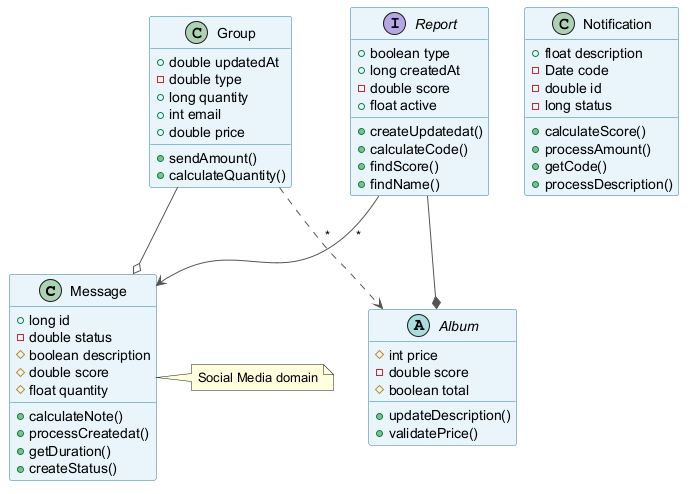

The diagram above was rendered by PlantUML. Its source (embedded in the PNG):
@startuml
skinparam backgroundColor #FFFFFF
skinparam classBackgroundColor #E8F4FA
skinparam classBorderColor #2C7DA0
skinparam ArrowColor #555555
class Message {
  +long id
  -double status
  #boolean description
  #double score
  #float quantity
  +calculateNote()
  +processCreatedat()
  +getDuration()
  +createStatus()
}
class Group {
  +double updatedAt
  -double type
  +long quantity
  +int email
  +double price
  +sendAmount()
  +calculateQuantity()
}
abstract class Album {
  #int price
  -double score
  #boolean total
  +updateDescription()
  +validatePrice()
}
interface Report {
  +boolean type
  +long createdAt
  -double score
  +float active
  +createUpdatedat()
  +calculateCode()
  +findScore()
  +findName()
}
class Notification {
  +float description
  -Date code
  -double id
  -long status
  +calculateScore()
  +processAmount()
  +getCode()
  +processDescription()
}
Group ..> Album : "*"
Report --* Album
Report --> Message : "*"
Group --o Message
note right of Message : Social Media domain
@enduml